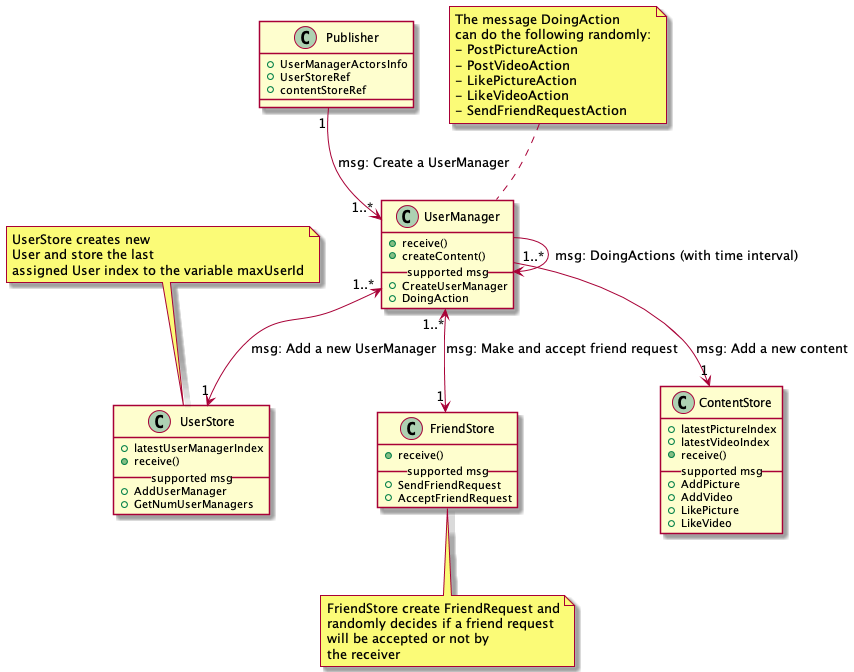

The diagram above was rendered by PlantUML. Its source (embedded in the PNG):
@startuml

class Publisher {
    +UserManagerActorsInfo
    +UserStoreRef
    +contentStoreRef
}

class ContentStore {
    +latestPictureIndex
    +latestVideoIndex
    +receive()
    __ supported msg __
    +AddPicture
    +AddVideo
    +LikePicture
    +LikeVideo
} 

class UserStore {
    +latestUserManagerIndex
    +receive()
    __ supported msg __
    +AddUserManager
    +GetNumUserManagers
}
note top of UserStore
   UserStore creates new
   User and store the last
   assigned User index to the variable maxUserId
end note

class UserManager {
    +receive()
    +createContent()
    __ supported msg __
    +CreateUserManager
    +DoingAction
} 
note top of UserManager
    The message DoingAction
    can do the following randomly:
    - PostPictureAction
    - PostVideoAction
    - LikePictureAction
    - LikeVideoAction
    - SendFriendRequestAction
end note

class FriendStore {
    +receive()
    __ supported msg __
    +SendFriendRequest
    +AcceptFriendRequest
}
note bottom of FriendStore
   FriendStore create FriendRequest and
   randomly decides if a friend request
   will be accepted or not by
   the receiver
end note

Publisher "1" --> "1..*" UserManager : msg: Create a UserManager
UserManager --> UserManager : msg: DoingActions (with time interval)
UserManager "1..*" <--> "1" UserStore : msg: Add a new UserManager
UserManager "1..*" --> "1" ContentStore : msg: Add a new content
UserManager "1..*" <--> "1" FriendStore : msg: Make and accept friend request
@enduml